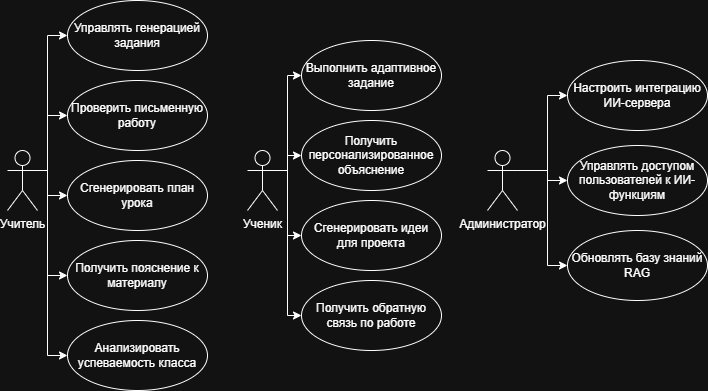

The diagram above was exported from draw.io. Its source (the exported page's mxGraphModel, read from the mxfile embedded in the PNG):
<mxGraphModel dx="1030" dy="594" grid="1" gridSize="10" guides="1" tooltips="1" connect="1" arrows="1" fold="1" page="1" pageScale="1" pageWidth="827" pageHeight="1169" math="0" shadow="0">
  <root>
    <mxCell id="0" />
    <mxCell id="1" parent="0" />
    <mxCell id="A4UU0ql8LrCFOsa_73bk-36" edge="1" parent="1" source="A4UU0ql8LrCFOsa_73bk-1" style="edgeStyle=orthogonalEdgeStyle;rounded=0;orthogonalLoop=1;jettySize=auto;html=1;exitX=1;exitY=0.3333333333333333;exitDx=0;exitDy=0;exitPerimeter=0;entryX=0;entryY=0.5;entryDx=0;entryDy=0;" target="A4UU0ql8LrCFOsa_73bk-4">
      <mxGeometry relative="1" as="geometry">
        <Array as="points">
          <mxPoint x="90" y="180" />
          <mxPoint x="90" y="45" />
        </Array>
      </mxGeometry>
    </mxCell>
    <mxCell id="A4UU0ql8LrCFOsa_73bk-37" edge="1" parent="1" source="A4UU0ql8LrCFOsa_73bk-1" style="edgeStyle=orthogonalEdgeStyle;rounded=0;orthogonalLoop=1;jettySize=auto;html=1;exitX=1;exitY=0.3333333333333333;exitDx=0;exitDy=0;exitPerimeter=0;entryX=0;entryY=0.5;entryDx=0;entryDy=0;" target="A4UU0ql8LrCFOsa_73bk-5">
      <mxGeometry relative="1" as="geometry">
        <Array as="points">
          <mxPoint x="90" y="180" />
          <mxPoint x="90" y="125" />
        </Array>
      </mxGeometry>
    </mxCell>
    <mxCell id="A4UU0ql8LrCFOsa_73bk-38" edge="1" parent="1" source="A4UU0ql8LrCFOsa_73bk-1" style="edgeStyle=orthogonalEdgeStyle;rounded=0;orthogonalLoop=1;jettySize=auto;html=1;exitX=1;exitY=0.3333333333333333;exitDx=0;exitDy=0;exitPerimeter=0;entryX=0;entryY=0.5;entryDx=0;entryDy=0;" target="A4UU0ql8LrCFOsa_73bk-7">
      <mxGeometry relative="1" as="geometry">
        <Array as="points">
          <mxPoint x="90" y="180" />
          <mxPoint x="90" y="205" />
        </Array>
      </mxGeometry>
    </mxCell>
    <mxCell id="A4UU0ql8LrCFOsa_73bk-39" edge="1" parent="1" source="A4UU0ql8LrCFOsa_73bk-1" style="edgeStyle=orthogonalEdgeStyle;rounded=0;orthogonalLoop=1;jettySize=auto;html=1;exitX=1;exitY=0.3333333333333333;exitDx=0;exitDy=0;exitPerimeter=0;entryX=0;entryY=0.5;entryDx=0;entryDy=0;" target="A4UU0ql8LrCFOsa_73bk-33">
      <mxGeometry relative="1" as="geometry">
        <Array as="points">
          <mxPoint x="90" y="180" />
          <mxPoint x="90" y="285" />
        </Array>
      </mxGeometry>
    </mxCell>
    <mxCell id="A4UU0ql8LrCFOsa_73bk-40" edge="1" parent="1" source="A4UU0ql8LrCFOsa_73bk-1" style="edgeStyle=orthogonalEdgeStyle;rounded=0;orthogonalLoop=1;jettySize=auto;html=1;exitX=1;exitY=0.3333333333333333;exitDx=0;exitDy=0;exitPerimeter=0;entryX=0;entryY=0.5;entryDx=0;entryDy=0;" target="A4UU0ql8LrCFOsa_73bk-34">
      <mxGeometry relative="1" as="geometry">
        <Array as="points">
          <mxPoint x="90" y="180" />
          <mxPoint x="90" y="365" />
        </Array>
      </mxGeometry>
    </mxCell>
    <mxCell id="A4UU0ql8LrCFOsa_73bk-1" parent="1" style="shape=umlActor;verticalLabelPosition=bottom;verticalAlign=top;html=1;" value="Учитель" vertex="1">
      <mxGeometry height="60" width="30" x="50" y="160" as="geometry" />
    </mxCell>
    <mxCell id="A4UU0ql8LrCFOsa_73bk-41" edge="1" parent="1" source="A4UU0ql8LrCFOsa_73bk-2" style="edgeStyle=orthogonalEdgeStyle;rounded=0;orthogonalLoop=1;jettySize=auto;html=1;exitX=1;exitY=0.3333333333333333;exitDx=0;exitDy=0;exitPerimeter=0;entryX=0;entryY=0.5;entryDx=0;entryDy=0;" target="A4UU0ql8LrCFOsa_73bk-10">
      <mxGeometry relative="1" as="geometry">
        <Array as="points">
          <mxPoint x="330" y="180" />
          <mxPoint x="330" y="85" />
        </Array>
      </mxGeometry>
    </mxCell>
    <mxCell id="A4UU0ql8LrCFOsa_73bk-42" edge="1" parent="1" source="A4UU0ql8LrCFOsa_73bk-2" style="edgeStyle=orthogonalEdgeStyle;rounded=0;orthogonalLoop=1;jettySize=auto;html=1;exitX=1;exitY=0.3333333333333333;exitDx=0;exitDy=0;exitPerimeter=0;entryX=0;entryY=0.5;entryDx=0;entryDy=0;" target="A4UU0ql8LrCFOsa_73bk-12">
      <mxGeometry relative="1" as="geometry">
        <Array as="points">
          <mxPoint x="330" y="180" />
          <mxPoint x="330" y="165" />
        </Array>
      </mxGeometry>
    </mxCell>
    <mxCell id="A4UU0ql8LrCFOsa_73bk-43" edge="1" parent="1" source="A4UU0ql8LrCFOsa_73bk-2" style="edgeStyle=orthogonalEdgeStyle;rounded=0;orthogonalLoop=1;jettySize=auto;html=1;exitX=1;exitY=0.3333333333333333;exitDx=0;exitDy=0;exitPerimeter=0;entryX=0;entryY=0.5;entryDx=0;entryDy=0;" target="A4UU0ql8LrCFOsa_73bk-11">
      <mxGeometry relative="1" as="geometry">
        <Array as="points">
          <mxPoint x="330" y="180" />
          <mxPoint x="330" y="245" />
        </Array>
      </mxGeometry>
    </mxCell>
    <mxCell id="A4UU0ql8LrCFOsa_73bk-44" edge="1" parent="1" source="A4UU0ql8LrCFOsa_73bk-2" style="edgeStyle=orthogonalEdgeStyle;rounded=0;orthogonalLoop=1;jettySize=auto;html=1;exitX=1;exitY=0.3333333333333333;exitDx=0;exitDy=0;exitPerimeter=0;entryX=0;entryY=0.5;entryDx=0;entryDy=0;" target="A4UU0ql8LrCFOsa_73bk-35">
      <mxGeometry relative="1" as="geometry">
        <Array as="points">
          <mxPoint x="330" y="180" />
          <mxPoint x="330" y="325" />
        </Array>
      </mxGeometry>
    </mxCell>
    <mxCell id="A4UU0ql8LrCFOsa_73bk-2" parent="1" style="shape=umlActor;verticalLabelPosition=bottom;verticalAlign=top;html=1;" value="Ученик" vertex="1">
      <mxGeometry height="60" width="30" x="290" y="160" as="geometry" />
    </mxCell>
    <mxCell id="A4UU0ql8LrCFOsa_73bk-30" edge="1" parent="1" source="A4UU0ql8LrCFOsa_73bk-3" style="edgeStyle=orthogonalEdgeStyle;rounded=0;orthogonalLoop=1;jettySize=auto;html=1;exitX=1;exitY=0.3333333333333333;exitDx=0;exitDy=0;exitPerimeter=0;entryX=0;entryY=0.5;entryDx=0;entryDy=0;" target="A4UU0ql8LrCFOsa_73bk-14">
      <mxGeometry relative="1" as="geometry">
        <Array as="points">
          <mxPoint x="590" y="180" />
          <mxPoint x="590" y="105" />
        </Array>
      </mxGeometry>
    </mxCell>
    <mxCell id="A4UU0ql8LrCFOsa_73bk-31" edge="1" parent="1" source="A4UU0ql8LrCFOsa_73bk-3" style="edgeStyle=orthogonalEdgeStyle;rounded=0;orthogonalLoop=1;jettySize=auto;html=1;exitX=1;exitY=0.3333333333333333;exitDx=0;exitDy=0;exitPerimeter=0;entryX=0;entryY=0.5;entryDx=0;entryDy=0;" target="A4UU0ql8LrCFOsa_73bk-13">
      <mxGeometry relative="1" as="geometry">
        <Array as="points">
          <mxPoint x="590" y="180" />
          <mxPoint x="590" y="190" />
        </Array>
      </mxGeometry>
    </mxCell>
    <mxCell id="A4UU0ql8LrCFOsa_73bk-32" edge="1" parent="1" source="A4UU0ql8LrCFOsa_73bk-3" style="edgeStyle=orthogonalEdgeStyle;rounded=0;orthogonalLoop=1;jettySize=auto;html=1;exitX=1;exitY=0.3333333333333333;exitDx=0;exitDy=0;exitPerimeter=0;entryX=0;entryY=0.5;entryDx=0;entryDy=0;" target="A4UU0ql8LrCFOsa_73bk-15">
      <mxGeometry relative="1" as="geometry">
        <Array as="points">
          <mxPoint x="590" y="180" />
          <mxPoint x="590" y="275" />
        </Array>
      </mxGeometry>
    </mxCell>
    <mxCell id="A4UU0ql8LrCFOsa_73bk-3" parent="1" style="shape=umlActor;verticalLabelPosition=bottom;verticalAlign=top;html=1;" value="Администратор" vertex="1">
      <mxGeometry height="60" width="30" x="530" y="160" as="geometry" />
    </mxCell>
    <mxCell id="A4UU0ql8LrCFOsa_73bk-4" parent="1" style="ellipse;whiteSpace=wrap;html=1;" value="Управлять генерацией задания" vertex="1">
      <mxGeometry height="70" width="140" x="110" y="10" as="geometry" />
    </mxCell>
    <mxCell id="A4UU0ql8LrCFOsa_73bk-5" parent="1" style="ellipse;whiteSpace=wrap;html=1;" value="Проверить письменную работу" vertex="1">
      <mxGeometry height="70" width="140" x="110" y="90" as="geometry" />
    </mxCell>
    <mxCell id="A4UU0ql8LrCFOsa_73bk-7" parent="1" style="ellipse;whiteSpace=wrap;html=1;" value="Сгенерировать план урока" vertex="1">
      <mxGeometry height="70" width="140" x="110" y="170" as="geometry" />
    </mxCell>
    <mxCell id="A4UU0ql8LrCFOsa_73bk-10" parent="1" style="ellipse;whiteSpace=wrap;html=1;" value="Выполнить адаптивное задание" vertex="1">
      <mxGeometry height="70" width="140" x="344" y="50" as="geometry" />
    </mxCell>
    <mxCell id="A4UU0ql8LrCFOsa_73bk-11" parent="1" style="ellipse;whiteSpace=wrap;html=1;" value="Сгенерировать идеи для проекта" vertex="1">
      <mxGeometry height="70" width="140" x="344" y="210" as="geometry" />
    </mxCell>
    <mxCell id="A4UU0ql8LrCFOsa_73bk-12" parent="1" style="ellipse;whiteSpace=wrap;html=1;" value="Получить персонализированное объяснение" vertex="1">
      <mxGeometry height="70" width="140" x="344" y="130" as="geometry" />
    </mxCell>
    <mxCell id="A4UU0ql8LrCFOsa_73bk-13" parent="1" style="ellipse;whiteSpace=wrap;html=1;" value="Управлять доступом пользователей к ИИ-функциям" vertex="1">
      <mxGeometry height="70" width="140" x="610" y="155" as="geometry" />
    </mxCell>
    <mxCell id="A4UU0ql8LrCFOsa_73bk-14" parent="1" style="ellipse;whiteSpace=wrap;html=1;" value="Настроить интеграцию ИИ-сервера" vertex="1">
      <mxGeometry height="70" width="140" x="610" y="70" as="geometry" />
    </mxCell>
    <mxCell id="A4UU0ql8LrCFOsa_73bk-15" parent="1" style="ellipse;whiteSpace=wrap;html=1;" value="Обновлять базу знаний RAG" vertex="1">
      <mxGeometry height="70" width="140" x="610" y="240" as="geometry" />
    </mxCell>
    <mxCell id="A4UU0ql8LrCFOsa_73bk-33" parent="1" style="ellipse;whiteSpace=wrap;html=1;" value="Получить пояснение к материалу" vertex="1">
      <mxGeometry height="70" width="140" x="110" y="250" as="geometry" />
    </mxCell>
    <mxCell id="A4UU0ql8LrCFOsa_73bk-34" parent="1" style="ellipse;whiteSpace=wrap;html=1;" value="Анализировать успеваемость класса" vertex="1">
      <mxGeometry height="70" width="140" x="110" y="330" as="geometry" />
    </mxCell>
    <mxCell id="A4UU0ql8LrCFOsa_73bk-35" parent="1" style="ellipse;whiteSpace=wrap;html=1;" value="Получить обратную связь по работе" vertex="1">
      <mxGeometry height="70" width="140" x="344" y="290" as="geometry" />
    </mxCell>
  </root>
</mxGraphModel>